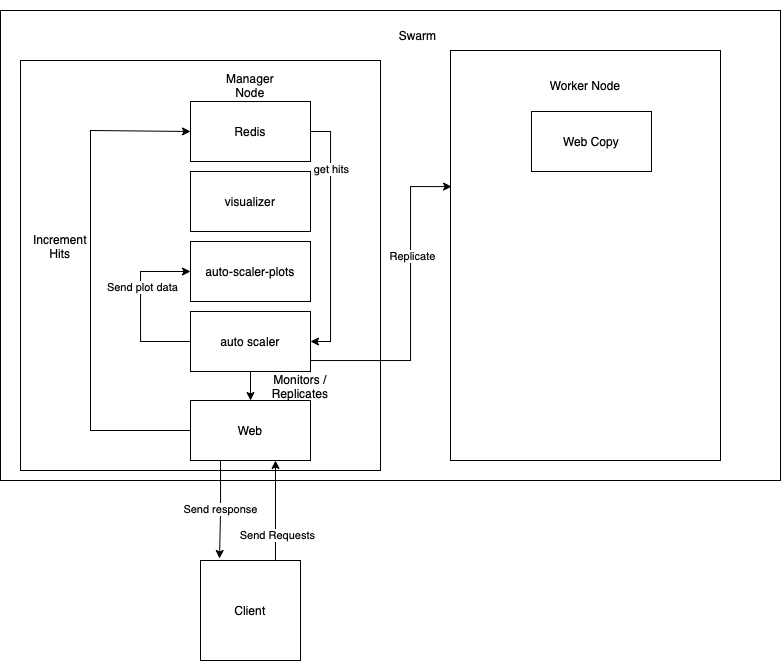

The diagram above was exported from draw.io. Its source (the exported page's mxGraphModel, read from the mxfile embedded in the PNG):
<mxGraphModel dx="1155" dy="811" grid="1" gridSize="10" guides="1" tooltips="1" connect="1" arrows="1" fold="1" page="1" pageScale="1" pageWidth="1700" pageHeight="1100" math="0" shadow="0">
  <root>
    <mxCell id="0" />
    <mxCell id="1" parent="0" />
    <mxCell id="pzYNVyZPvFkUEU36nkBu-2" value="" style="rounded=0;whiteSpace=wrap;html=1;" vertex="1" parent="1">
      <mxGeometry x="170" y="160" width="780" height="470" as="geometry" />
    </mxCell>
    <mxCell id="pzYNVyZPvFkUEU36nkBu-10" value="" style="rounded=0;whiteSpace=wrap;html=1;" vertex="1" parent="1">
      <mxGeometry x="190" y="210" width="360" height="410" as="geometry" />
    </mxCell>
    <mxCell id="pzYNVyZPvFkUEU36nkBu-21" style="edgeStyle=orthogonalEdgeStyle;rounded=0;orthogonalLoop=1;jettySize=auto;html=1;exitX=1;exitY=0.5;exitDx=0;exitDy=0;entryX=1;entryY=0.5;entryDx=0;entryDy=0;" edge="1" parent="1" source="pzYNVyZPvFkUEU36nkBu-4" target="pzYNVyZPvFkUEU36nkBu-6">
      <mxGeometry relative="1" as="geometry">
        <Array as="points">
          <mxPoint x="500" y="281" />
          <mxPoint x="500" y="491" />
        </Array>
      </mxGeometry>
    </mxCell>
    <mxCell id="pzYNVyZPvFkUEU36nkBu-22" value="get hits" style="edgeLabel;html=1;align=center;verticalAlign=middle;resizable=0;points=[];" vertex="1" connectable="0" parent="pzYNVyZPvFkUEU36nkBu-21">
      <mxGeometry x="-0.536" relative="1" as="geometry">
        <mxPoint as="offset" />
      </mxGeometry>
    </mxCell>
    <mxCell id="pzYNVyZPvFkUEU36nkBu-4" value="Redis" style="rounded=0;whiteSpace=wrap;html=1;" vertex="1" parent="1">
      <mxGeometry x="360" y="251" width="120" height="60" as="geometry" />
    </mxCell>
    <mxCell id="pzYNVyZPvFkUEU36nkBu-20" style="edgeStyle=orthogonalEdgeStyle;rounded=0;orthogonalLoop=1;jettySize=auto;html=1;exitX=0;exitY=0.5;exitDx=0;exitDy=0;entryX=0;entryY=0.5;entryDx=0;entryDy=0;" edge="1" parent="1" source="pzYNVyZPvFkUEU36nkBu-6" target="pzYNVyZPvFkUEU36nkBu-8">
      <mxGeometry relative="1" as="geometry">
        <Array as="points">
          <mxPoint x="310" y="491" />
          <mxPoint x="310" y="421" />
        </Array>
      </mxGeometry>
    </mxCell>
    <mxCell id="pzYNVyZPvFkUEU36nkBu-23" value="Send plot data" style="edgeLabel;html=1;align=center;verticalAlign=middle;resizable=0;points=[];" vertex="1" connectable="0" parent="pzYNVyZPvFkUEU36nkBu-20">
      <mxGeometry x="0.2364" y="-1" relative="1" as="geometry">
        <mxPoint as="offset" />
      </mxGeometry>
    </mxCell>
    <mxCell id="pzYNVyZPvFkUEU36nkBu-26" style="edgeStyle=orthogonalEdgeStyle;rounded=0;orthogonalLoop=1;jettySize=auto;html=1;exitX=1;exitY=0.5;exitDx=0;exitDy=0;entryX=0.004;entryY=0.332;entryDx=0;entryDy=0;entryPerimeter=0;" edge="1" parent="1" source="pzYNVyZPvFkUEU36nkBu-6" target="pzYNVyZPvFkUEU36nkBu-12">
      <mxGeometry relative="1" as="geometry">
        <Array as="points">
          <mxPoint x="480" y="510" />
          <mxPoint x="580" y="510" />
          <mxPoint x="580" y="336" />
        </Array>
      </mxGeometry>
    </mxCell>
    <mxCell id="pzYNVyZPvFkUEU36nkBu-27" value="Replicate" style="edgeLabel;html=1;align=center;verticalAlign=middle;resizable=0;points=[];" vertex="1" connectable="0" parent="pzYNVyZPvFkUEU36nkBu-26">
      <mxGeometry x="0.3379" y="-1" relative="1" as="geometry">
        <mxPoint as="offset" />
      </mxGeometry>
    </mxCell>
    <mxCell id="pzYNVyZPvFkUEU36nkBu-6" value="auto scaler" style="rounded=0;whiteSpace=wrap;html=1;" vertex="1" parent="1">
      <mxGeometry x="360" y="461" width="120" height="60" as="geometry" />
    </mxCell>
    <mxCell id="pzYNVyZPvFkUEU36nkBu-7" value="visualizer" style="rounded=0;whiteSpace=wrap;html=1;" vertex="1" parent="1">
      <mxGeometry x="360" y="321" width="120" height="60" as="geometry" />
    </mxCell>
    <mxCell id="pzYNVyZPvFkUEU36nkBu-8" value="auto-scaler-plots" style="rounded=0;whiteSpace=wrap;html=1;" vertex="1" parent="1">
      <mxGeometry x="360" y="391" width="120" height="60" as="geometry" />
    </mxCell>
    <mxCell id="pzYNVyZPvFkUEU36nkBu-28" value="Send response" style="edgeStyle=orthogonalEdgeStyle;rounded=0;orthogonalLoop=1;jettySize=auto;html=1;exitX=0.25;exitY=1;exitDx=0;exitDy=0;entryX=0.19;entryY=-0.02;entryDx=0;entryDy=0;entryPerimeter=0;" edge="1" parent="1" source="bXxI85gOQ26v2bC70w9J-5" target="bXxI85gOQ26v2bC70w9J-4">
      <mxGeometry relative="1" as="geometry" />
    </mxCell>
    <mxCell id="bXxI85gOQ26v2bC70w9J-5" value="Web" style="rounded=0;whiteSpace=wrap;html=1;" vertex="1" parent="1">
      <mxGeometry x="360" y="550" width="120" height="60" as="geometry" />
    </mxCell>
    <mxCell id="bXxI85gOQ26v2bC70w9J-6" value="" style="endArrow=classic;html=1;rounded=0;exitX=0.75;exitY=0;exitDx=0;exitDy=0;" edge="1" parent="1" source="bXxI85gOQ26v2bC70w9J-4">
      <mxGeometry width="50" height="50" relative="1" as="geometry">
        <mxPoint x="820" y="580" as="sourcePoint" />
        <mxPoint x="445" y="610" as="targetPoint" />
        <Array as="points" />
      </mxGeometry>
    </mxCell>
    <mxCell id="bXxI85gOQ26v2bC70w9J-15" value="Send Requests" style="edgeLabel;html=1;align=center;verticalAlign=middle;resizable=0;points=[];" connectable="0" vertex="1" parent="bXxI85gOQ26v2bC70w9J-6">
      <mxGeometry x="-0.1631" y="-1" relative="1" as="geometry">
        <mxPoint y="17" as="offset" />
      </mxGeometry>
    </mxCell>
    <mxCell id="pzYNVyZPvFkUEU36nkBu-11" value="Manager Node" style="text;html=1;strokeColor=none;fillColor=none;align=center;verticalAlign=middle;whiteSpace=wrap;rounded=0;" vertex="1" parent="1">
      <mxGeometry x="380" y="220" width="80" height="30" as="geometry" />
    </mxCell>
    <mxCell id="pzYNVyZPvFkUEU36nkBu-12" value="" style="rounded=0;whiteSpace=wrap;html=1;" vertex="1" parent="1">
      <mxGeometry x="620" y="200" width="270" height="410" as="geometry" />
    </mxCell>
    <mxCell id="pzYNVyZPvFkUEU36nkBu-17" value="Web Copy" style="rounded=0;whiteSpace=wrap;html=1;" vertex="1" parent="1">
      <mxGeometry x="701" y="261" width="120" height="60" as="geometry" />
    </mxCell>
    <mxCell id="pzYNVyZPvFkUEU36nkBu-18" value="Worker Node" style="text;html=1;strokeColor=none;fillColor=none;align=center;verticalAlign=middle;whiteSpace=wrap;rounded=0;" vertex="1" parent="1">
      <mxGeometry x="715" y="220" width="80" height="30" as="geometry" />
    </mxCell>
    <mxCell id="pzYNVyZPvFkUEU36nkBu-3" value="Swarm" style="text;html=1;strokeColor=none;fillColor=none;align=center;verticalAlign=middle;whiteSpace=wrap;rounded=0;" vertex="1" parent="1">
      <mxGeometry x="520" y="150" width="135" height="70" as="geometry" />
    </mxCell>
    <mxCell id="bXxI85gOQ26v2bC70w9J-4" value="Client" style="whiteSpace=wrap;html=1;aspect=fixed;" vertex="1" parent="1">
      <mxGeometry x="370" y="710" width="100" height="100" as="geometry" />
    </mxCell>
    <mxCell id="bXxI85gOQ26v2bC70w9J-9" value="" style="endArrow=classic;html=1;rounded=0;exitX=0.5;exitY=1;exitDx=0;exitDy=0;entryX=0.5;entryY=0;entryDx=0;entryDy=0;" edge="1" parent="1" source="pzYNVyZPvFkUEU36nkBu-6" target="bXxI85gOQ26v2bC70w9J-5">
      <mxGeometry width="50" height="50" relative="1" as="geometry">
        <mxPoint x="470" y="570" as="sourcePoint" />
        <mxPoint x="520" y="520" as="targetPoint" />
      </mxGeometry>
    </mxCell>
    <mxCell id="bXxI85gOQ26v2bC70w9J-12" value="Monitors / Replicates" style="text;html=1;strokeColor=none;fillColor=none;align=center;verticalAlign=middle;whiteSpace=wrap;rounded=0;" vertex="1" parent="1">
      <mxGeometry x="440" y="521" width="60" height="30" as="geometry" />
    </mxCell>
    <mxCell id="bXxI85gOQ26v2bC70w9J-13" value="" style="endArrow=classic;html=1;rounded=0;exitX=0;exitY=0.5;exitDx=0;exitDy=0;entryX=0;entryY=0.5;entryDx=0;entryDy=0;" edge="1" parent="1" source="bXxI85gOQ26v2bC70w9J-5" target="pzYNVyZPvFkUEU36nkBu-4">
      <mxGeometry width="50" height="50" relative="1" as="geometry">
        <mxPoint x="490" y="520" as="sourcePoint" />
        <mxPoint x="540" y="470" as="targetPoint" />
        <Array as="points">
          <mxPoint x="260" y="580" />
          <mxPoint x="260" y="280" />
        </Array>
      </mxGeometry>
    </mxCell>
    <mxCell id="bXxI85gOQ26v2bC70w9J-14" value="Increment&lt;br&gt;Hits" style="text;html=1;strokeColor=none;fillColor=none;align=center;verticalAlign=middle;whiteSpace=wrap;rounded=0;" vertex="1" parent="1">
      <mxGeometry x="200" y="381" width="60" height="30" as="geometry" />
    </mxCell>
  </root>
</mxGraphModel>